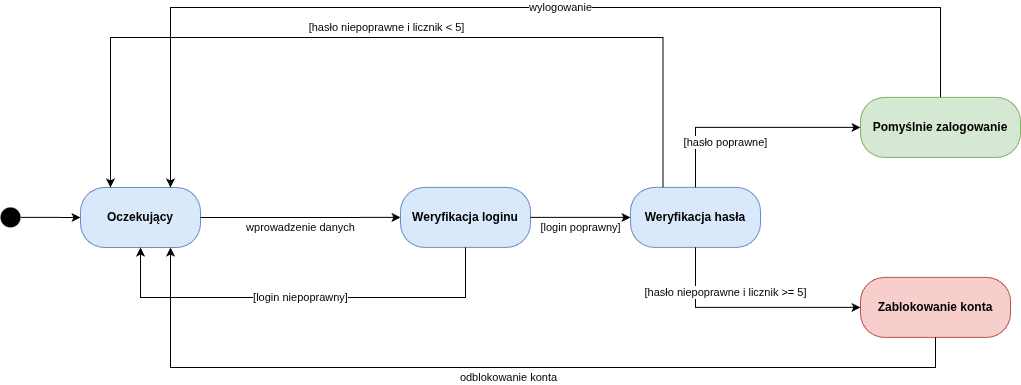

The diagram above was exported from draw.io. Its source (the exported page's mxGraphModel, read from the mxfile embedded in the PNG):
<mxGraphModel dx="1226" dy="769" grid="1" gridSize="10" guides="1" tooltips="1" connect="1" arrows="1" fold="1" page="1" pageScale="1" pageWidth="850" pageHeight="1100" math="0" shadow="0">
  <root>
    <mxCell id="0" />
    <mxCell id="1" parent="0" />
    <mxCell id="MALgmTMjozA1IfanQk9k-91" parent="1" style="ellipse;whiteSpace=wrap;html=1;aspect=fixed;fillColor=#000000;strokeColor=none;" value="" vertex="1">
      <mxGeometry height="20" width="20" x="100" y="539.91" as="geometry" />
    </mxCell>
    <mxCell id="MALgmTMjozA1IfanQk9k-92" parent="1" style="rounded=1;whiteSpace=wrap;html=1;arcSize=40;fillColor=#dae8fc;strokeColor=#6c8ebf;fontStyle=1" value="Oczekujący" vertex="1">
      <mxGeometry height="60" width="120" x="180" y="520" as="geometry" />
    </mxCell>
    <mxCell id="MALgmTMjozA1IfanQk9k-93" parent="1" style="rounded=1;whiteSpace=wrap;html=1;arcSize=40;fillColor=#dae8fc;strokeColor=#6c8ebf;fontStyle=1" value="Weryfikacja loginu" vertex="1">
      <mxGeometry height="60" width="130" x="500" y="519.91" as="geometry" />
    </mxCell>
    <mxCell id="MALgmTMjozA1IfanQk9k-94" parent="1" style="rounded=1;whiteSpace=wrap;html=1;arcSize=40;fillColor=#dae8fc;strokeColor=#6c8ebf;fontStyle=1" value="Weryfikacja hasła" vertex="1">
      <mxGeometry height="60" width="130" x="730" y="519.91" as="geometry" />
    </mxCell>
    <mxCell id="MALgmTMjozA1IfanQk9k-95" parent="1" style="rounded=1;whiteSpace=wrap;html=1;arcSize=40;fillColor=#d5e8d4;strokeColor=#82b366;fontStyle=1" value="Pomyślnie zalogowanie" vertex="1">
      <mxGeometry height="60" width="160" x="960" y="429.90999999999997" as="geometry" />
    </mxCell>
    <mxCell id="MALgmTMjozA1IfanQk9k-96" parent="1" style="rounded=1;whiteSpace=wrap;html=1;arcSize=40;fillColor=#f8cecc;strokeColor=#b85450;fontStyle=1" value="Zablokowanie konta" vertex="1">
      <mxGeometry height="60" width="150" x="960" y="609.91" as="geometry" />
    </mxCell>
    <mxCell id="MALgmTMjozA1IfanQk9k-97" edge="1" parent="1" source="MALgmTMjozA1IfanQk9k-91" style="edgeStyle=orthogonalEdgeStyle;rounded=0;orthogonalLoop=1;jettySize=auto;html=1;" target="MALgmTMjozA1IfanQk9k-92" value="">
      <mxGeometry relative="1" as="geometry" />
    </mxCell>
    <mxCell id="MALgmTMjozA1IfanQk9k-98" edge="1" parent="1" source="MALgmTMjozA1IfanQk9k-92" style="edgeStyle=orthogonalEdgeStyle;rounded=0;orthogonalLoop=1;jettySize=auto;html=1;" target="MALgmTMjozA1IfanQk9k-93" value="wprowadzenie danych">
      <mxGeometry relative="1" y="-10" as="geometry">
        <mxPoint as="offset" />
      </mxGeometry>
    </mxCell>
    <mxCell id="MALgmTMjozA1IfanQk9k-99" edge="1" parent="1" source="MALgmTMjozA1IfanQk9k-93" style="edgeStyle=orthogonalEdgeStyle;rounded=0;orthogonalLoop=1;jettySize=auto;html=1;" target="MALgmTMjozA1IfanQk9k-94" value="[login poprawny]">
      <mxGeometry relative="1" y="-10" as="geometry">
        <mxPoint as="offset" />
      </mxGeometry>
    </mxCell>
    <mxCell id="MALgmTMjozA1IfanQk9k-100" edge="1" parent="1" source="MALgmTMjozA1IfanQk9k-93" style="edgeStyle=orthogonalEdgeStyle;rounded=0;orthogonalLoop=1;jettySize=auto;html=1;exitX=0.5;exitY=1;exitDx=0;exitDy=0;entryX=0.5;entryY=1;entryDx=0;entryDy=0;" target="MALgmTMjozA1IfanQk9k-92" value="[login niepoprawny]">
      <mxGeometry relative="1" x="0.012" as="geometry">
        <mxPoint as="offset" />
        <Array as="points">
          <mxPoint x="565" y="630" />
          <mxPoint x="240" y="630" />
        </Array>
      </mxGeometry>
    </mxCell>
    <mxCell id="MALgmTMjozA1IfanQk9k-101" edge="1" parent="1" source="MALgmTMjozA1IfanQk9k-94" style="edgeStyle=orthogonalEdgeStyle;rounded=0;orthogonalLoop=1;jettySize=auto;html=1;exitX=0.5;exitY=0;exitDx=0;exitDy=0;entryX=0;entryY=0.5;entryDx=0;entryDy=0;" target="MALgmTMjozA1IfanQk9k-95" value="[hasło poprawne]">
      <mxGeometry relative="1" x="-0.2" y="-15" as="geometry">
        <mxPoint as="offset" />
        <Array as="points">
          <mxPoint x="795" y="459.90999999999997" />
        </Array>
      </mxGeometry>
    </mxCell>
    <mxCell id="MALgmTMjozA1IfanQk9k-102" edge="1" parent="1" source="MALgmTMjozA1IfanQk9k-94" style="edgeStyle=orthogonalEdgeStyle;rounded=0;orthogonalLoop=1;jettySize=auto;html=1;exitX=0.5;exitY=1;exitDx=0;exitDy=0;entryX=0;entryY=0.5;entryDx=0;entryDy=0;" target="MALgmTMjozA1IfanQk9k-96" value="[hasło niepoprawne i licznik &gt;= 5]">
      <mxGeometry relative="1" x="-0.2" y="15" as="geometry">
        <mxPoint as="offset" />
        <Array as="points">
          <mxPoint x="795" y="639.91" />
        </Array>
      </mxGeometry>
    </mxCell>
    <mxCell id="MALgmTMjozA1IfanQk9k-103" edge="1" parent="1" source="MALgmTMjozA1IfanQk9k-94" style="edgeStyle=orthogonalEdgeStyle;rounded=0;orthogonalLoop=1;jettySize=auto;html=1;exitX=0.25;exitY=0;exitDx=0;exitDy=0;entryX=0.25;entryY=0;entryDx=0;entryDy=0;" target="MALgmTMjozA1IfanQk9k-92" value="[hasło niepoprawne i licznik &lt; 5]">
      <mxGeometry relative="1" y="-10" as="geometry">
        <mxPoint as="offset" />
        <Array as="points">
          <mxPoint x="763" y="370" />
          <mxPoint x="210" y="370" />
        </Array>
      </mxGeometry>
    </mxCell>
    <mxCell id="MALgmTMjozA1IfanQk9k-104" edge="1" parent="1" source="MALgmTMjozA1IfanQk9k-95" style="edgeStyle=orthogonalEdgeStyle;rounded=0;orthogonalLoop=1;jettySize=auto;html=1;exitX=0.5;exitY=0;exitDx=0;exitDy=0;entryX=0.75;entryY=0;entryDx=0;entryDy=0;" target="MALgmTMjozA1IfanQk9k-92" value="wylogowanie">
      <mxGeometry relative="1" x="-0.0963" as="geometry">
        <mxPoint as="offset" />
        <Array as="points">
          <mxPoint x="1040" y="340" />
          <mxPoint x="270" y="340" />
        </Array>
      </mxGeometry>
    </mxCell>
    <mxCell id="MALgmTMjozA1IfanQk9k-105" edge="1" parent="1" source="MALgmTMjozA1IfanQk9k-96" style="edgeStyle=orthogonalEdgeStyle;rounded=0;orthogonalLoop=1;jettySize=auto;html=1;exitX=0.5;exitY=1;exitDx=0;exitDy=0;entryX=0.75;entryY=1;entryDx=0;entryDy=0;" target="MALgmTMjozA1IfanQk9k-92" value="odblokowanie konta">
      <mxGeometry relative="1" y="10" as="geometry">
        <mxPoint as="offset" />
        <Array as="points">
          <mxPoint x="1035" y="700" />
          <mxPoint x="270" y="700" />
        </Array>
      </mxGeometry>
    </mxCell>
  </root>
</mxGraphModel>